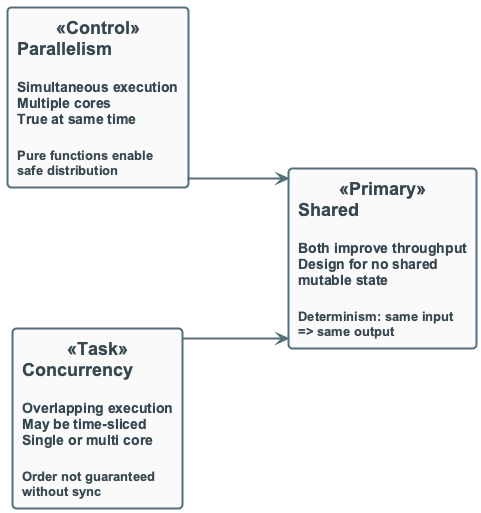

The diagram above was rendered by PlantUML. Its source (embedded in the PNG):
@startuml
!include ../_template_styles.puml
' PARALLELISM vs CONCURRENCY - Comparison
left to right direction

rectangle "**Parallelism**\n\n<size:14>Simultaneous execution</size>\n<size:14>Multiple cores</size>\n<size:14>True at same time</size>\n\n<size:13>Pure functions enable</size>\n<size:13>safe distribution</size>" as PAR <<Control>>

rectangle "**Concurrency**\n\n<size:14>Overlapping execution</size>\n<size:14>May be time-sliced</size>\n<size:14>Single or multi core</size>\n\n<size:13>Order not guaranteed</size>\n<size:13>without sync</size>" as CON <<Task>>

rectangle "**Shared**\n\n<size:14>Both improve throughput</size>\n<size:14>Design for no shared</size>\n<size:14>mutable state</size>\n\n<size:13>Determinism: same input</size>\n<size:13>=> same output</size>" as SHARED <<Primary>>

PAR -down-> SHARED
CON -down-> SHARED

@enduml